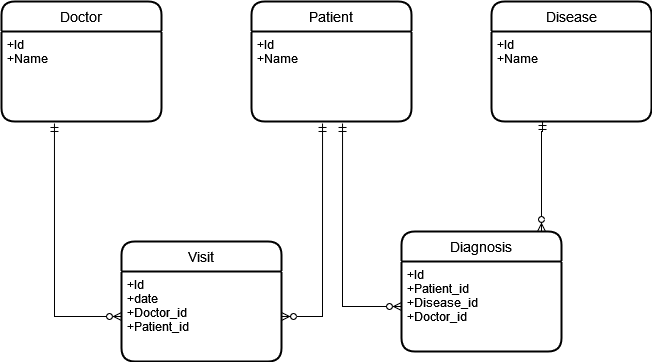

The diagram above was exported from draw.io. Its source (the exported page's mxGraphModel, read from the mxfile embedded in the PNG):
<mxGraphModel dx="699" dy="716" grid="1" gridSize="10" guides="1" tooltips="1" connect="1" arrows="1" fold="1" page="1" pageScale="1" pageWidth="850" pageHeight="1100" math="0" shadow="0" extFonts="Permanent Marker^https://fonts.googleapis.com/css?family=Permanent+Marker">
  <root>
    <mxCell id="0" />
    <mxCell id="1" parent="0" />
    <mxCell id="C-vyLk0tnHw3VtMMgP7b-12" value="" style="edgeStyle=entityRelationEdgeStyle;endArrow=ERzeroToMany;startArrow=ERone;endFill=1;startFill=0;" parent="1" target="C-vyLk0tnHw3VtMMgP7b-17" edge="1">
      <mxGeometry width="100" height="100" relative="1" as="geometry">
        <mxPoint x="700" y="165" as="sourcePoint" />
        <mxPoint x="460" y="205" as="targetPoint" />
      </mxGeometry>
    </mxCell>
    <mxCell id="yshjUuDDDk4mTh6tggLl-21" value="Doctor" style="swimlane;childLayout=stackLayout;horizontal=1;startSize=30;horizontalStack=0;rounded=1;fontSize=14;fontStyle=0;strokeWidth=2;resizeParent=0;resizeLast=1;shadow=0;dashed=0;align=center;" vertex="1" parent="1">
      <mxGeometry x="30" y="40" width="160" height="120" as="geometry" />
    </mxCell>
    <mxCell id="yshjUuDDDk4mTh6tggLl-22" value="+Id&#10;+Name&#10;" style="align=left;strokeColor=none;fillColor=none;spacingLeft=4;fontSize=12;verticalAlign=top;resizable=0;rotatable=0;part=1;" vertex="1" parent="yshjUuDDDk4mTh6tggLl-21">
      <mxGeometry y="30" width="160" height="90" as="geometry" />
    </mxCell>
    <mxCell id="yshjUuDDDk4mTh6tggLl-23" value="Patient" style="swimlane;childLayout=stackLayout;horizontal=1;startSize=30;horizontalStack=0;rounded=1;fontSize=14;fontStyle=0;strokeWidth=2;resizeParent=0;resizeLast=1;shadow=0;dashed=0;align=center;" vertex="1" parent="1">
      <mxGeometry x="280" y="40" width="160" height="120" as="geometry" />
    </mxCell>
    <mxCell id="yshjUuDDDk4mTh6tggLl-24" value="+Id&#10;+Name&#10;" style="align=left;strokeColor=none;fillColor=none;spacingLeft=4;fontSize=12;verticalAlign=top;resizable=0;rotatable=0;part=1;" vertex="1" parent="yshjUuDDDk4mTh6tggLl-23">
      <mxGeometry y="30" width="160" height="90" as="geometry" />
    </mxCell>
    <mxCell id="yshjUuDDDk4mTh6tggLl-25" value="Disease" style="swimlane;childLayout=stackLayout;horizontal=1;startSize=30;horizontalStack=0;rounded=1;fontSize=14;fontStyle=0;strokeWidth=2;resizeParent=0;resizeLast=1;shadow=0;dashed=0;align=center;" vertex="1" parent="1">
      <mxGeometry x="520" y="40" width="160" height="120" as="geometry" />
    </mxCell>
    <mxCell id="yshjUuDDDk4mTh6tggLl-26" value="+Id&#10;+Name&#10;" style="align=left;strokeColor=none;fillColor=none;spacingLeft=4;fontSize=12;verticalAlign=top;resizable=0;rotatable=0;part=1;" vertex="1" parent="yshjUuDDDk4mTh6tggLl-25">
      <mxGeometry y="30" width="160" height="90" as="geometry" />
    </mxCell>
    <mxCell id="yshjUuDDDk4mTh6tggLl-27" value="Visit" style="swimlane;childLayout=stackLayout;horizontal=1;startSize=30;horizontalStack=0;rounded=1;fontSize=14;fontStyle=0;strokeWidth=2;resizeParent=0;resizeLast=1;shadow=0;dashed=0;align=center;" vertex="1" parent="1">
      <mxGeometry x="150" y="280" width="160" height="120" as="geometry" />
    </mxCell>
    <mxCell id="yshjUuDDDk4mTh6tggLl-28" value="+Id&#10;+date&#10;+Doctor_id&#10;+Patient_id&#10;" style="align=left;strokeColor=none;fillColor=none;spacingLeft=4;fontSize=12;verticalAlign=top;resizable=0;rotatable=0;part=1;" vertex="1" parent="yshjUuDDDk4mTh6tggLl-27">
      <mxGeometry y="30" width="160" height="90" as="geometry" />
    </mxCell>
    <mxCell id="yshjUuDDDk4mTh6tggLl-29" value="Diagnosis" style="swimlane;childLayout=stackLayout;horizontal=1;startSize=30;horizontalStack=0;rounded=1;fontSize=14;fontStyle=0;strokeWidth=2;resizeParent=0;resizeLast=1;shadow=0;dashed=0;align=center;" vertex="1" parent="1">
      <mxGeometry x="430" y="270" width="160" height="120" as="geometry" />
    </mxCell>
    <mxCell id="yshjUuDDDk4mTh6tggLl-30" value="+Id&#10;+Patient_id&#10;+Disease_id&#10;+Doctor_id&#10;" style="align=left;strokeColor=none;fillColor=none;spacingLeft=4;fontSize=12;verticalAlign=top;resizable=0;rotatable=0;part=1;" vertex="1" parent="yshjUuDDDk4mTh6tggLl-29">
      <mxGeometry y="30" width="160" height="90" as="geometry" />
    </mxCell>
    <mxCell id="yshjUuDDDk4mTh6tggLl-35" value="" style="edgeStyle=orthogonalEdgeStyle;fontSize=12;html=1;endArrow=ERzeroToMany;startArrow=ERmandOne;rounded=0;exitX=0.444;exitY=1.022;exitDx=0;exitDy=0;exitPerimeter=0;entryX=1;entryY=0.5;entryDx=0;entryDy=0;" edge="1" parent="1" source="yshjUuDDDk4mTh6tggLl-24" target="yshjUuDDDk4mTh6tggLl-28">
      <mxGeometry width="100" height="100" relative="1" as="geometry">
        <mxPoint x="310" y="420" as="sourcePoint" />
        <mxPoint x="410" y="320" as="targetPoint" />
        <Array as="points">
          <mxPoint x="351" y="355" />
        </Array>
      </mxGeometry>
    </mxCell>
    <mxCell id="yshjUuDDDk4mTh6tggLl-36" value="" style="edgeStyle=orthogonalEdgeStyle;fontSize=12;html=1;endArrow=ERzeroToMany;startArrow=ERmandOne;rounded=0;exitX=0.319;exitY=1;exitDx=0;exitDy=0;exitPerimeter=0;" edge="1" parent="1" source="yshjUuDDDk4mTh6tggLl-26" target="yshjUuDDDk4mTh6tggLl-29">
      <mxGeometry width="100" height="100" relative="1" as="geometry">
        <mxPoint x="570" y="170" as="sourcePoint" />
        <mxPoint x="298.96000000000004" y="663.02" as="targetPoint" />
        <Array as="points">
          <mxPoint x="571" y="170" />
          <mxPoint x="570" y="170" />
        </Array>
      </mxGeometry>
    </mxCell>
    <mxCell id="yshjUuDDDk4mTh6tggLl-38" value="" style="edgeStyle=orthogonalEdgeStyle;fontSize=12;html=1;endArrow=ERzeroToMany;startArrow=ERmandOne;rounded=0;exitX=0.569;exitY=1.022;exitDx=0;exitDy=0;exitPerimeter=0;entryX=0;entryY=0.5;entryDx=0;entryDy=0;" edge="1" parent="1" source="yshjUuDDDk4mTh6tggLl-24" target="yshjUuDDDk4mTh6tggLl-30">
      <mxGeometry width="100" height="100" relative="1" as="geometry">
        <mxPoint x="390" y="570" as="sourcePoint" />
        <mxPoint x="490" y="470" as="targetPoint" />
      </mxGeometry>
    </mxCell>
    <mxCell id="yshjUuDDDk4mTh6tggLl-39" value="" style="edgeStyle=orthogonalEdgeStyle;fontSize=12;html=1;endArrow=ERzeroToMany;startArrow=ERmandOne;rounded=0;exitX=0.331;exitY=1.022;exitDx=0;exitDy=0;exitPerimeter=0;entryX=0;entryY=0.5;entryDx=0;entryDy=0;" edge="1" parent="1" source="yshjUuDDDk4mTh6tggLl-22" target="yshjUuDDDk4mTh6tggLl-28">
      <mxGeometry width="100" height="100" relative="1" as="geometry">
        <mxPoint x="40" y="480" as="sourcePoint" />
        <mxPoint x="140" y="380" as="targetPoint" />
      </mxGeometry>
    </mxCell>
  </root>
</mxGraphModel>